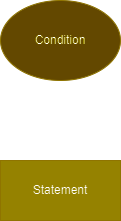

The diagram above was exported from draw.io. Its source (the exported page's mxGraphModel, read from the mxfile embedded in the PNG):
<mxGraphModel dx="1434" dy="738" grid="1" gridSize="10" guides="1" tooltips="1" connect="1" arrows="1" fold="1" page="1" pageScale="1" pageWidth="850" pageHeight="1100" math="0" shadow="0">
  <root>
    <mxCell id="0" />
    <mxCell id="1" parent="0" />
    <mxCell id="oBY5RFBE925NpFcg6ezX-3" value="" style="edgeStyle=orthogonalEdgeStyle;rounded=0;orthogonalLoop=1;jettySize=auto;html=1;" edge="1" parent="1" source="oBY5RFBE925NpFcg6ezX-1" target="oBY5RFBE925NpFcg6ezX-2">
      <mxGeometry relative="1" as="geometry" />
    </mxCell>
    <mxCell id="oBY5RFBE925NpFcg6ezX-1" value="Condition" style="ellipse;whiteSpace=wrap;html=1;fillColor=#e3c800;fontColor=#000000;strokeColor=#B09500;" vertex="1" parent="1">
      <mxGeometry x="360" y="340" width="120" height="80" as="geometry" />
    </mxCell>
    <mxCell id="oBY5RFBE925NpFcg6ezX-2" value="Statement" style="whiteSpace=wrap;html=1;fillColor=#9C8900;fontColor=#000000;strokeColor=#B09500;" vertex="1" parent="1">
      <mxGeometry x="360" y="500" width="120" height="60" as="geometry" />
    </mxCell>
  </root>
</mxGraphModel>